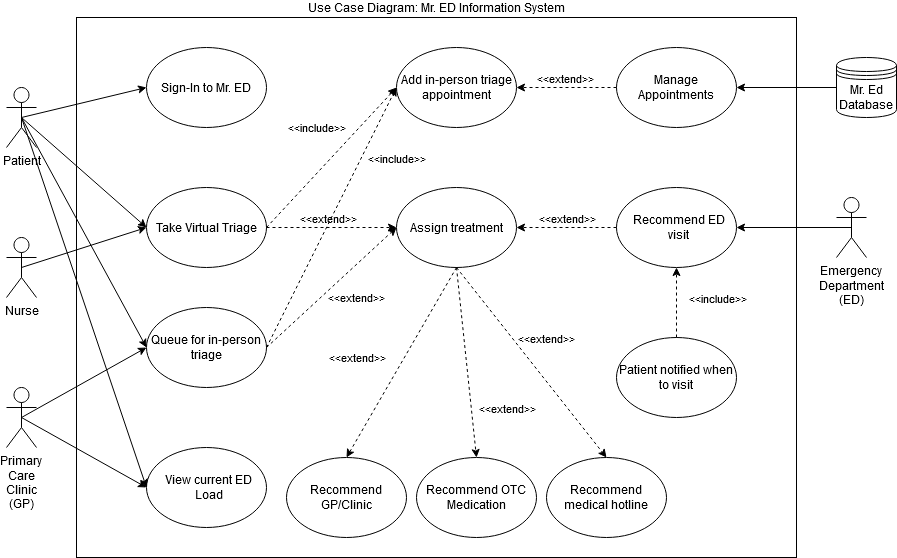

The diagram above was exported from draw.io. Its source (the exported page's mxGraphModel, read from the mxfile embedded in the PNG):
<mxGraphModel dx="2074" dy="1114" grid="1" gridSize="10" guides="1" tooltips="1" connect="1" arrows="1" fold="1" page="1" pageScale="1" pageWidth="1100" pageHeight="850" background="#ffffff" math="0" shadow="0">
  <root>
    <mxCell id="0" />
    <mxCell id="1" parent="0" />
    <mxCell id="omGePrB9fN8i9XB3mN5Z-26" value="Use Case Diagram: Mr. ED Information System" style="rounded=0;whiteSpace=wrap;html=1;labelPosition=center;verticalLabelPosition=top;align=center;verticalAlign=bottom;" vertex="1" parent="1">
      <mxGeometry x="150" y="40" width="720" height="540" as="geometry" />
    </mxCell>
    <mxCell id="omGePrB9fN8i9XB3mN5Z-1" value="Patient" style="shape=umlActor;verticalLabelPosition=bottom;verticalAlign=top;html=1;" vertex="1" parent="1">
      <mxGeometry x="80" y="110" width="30" height="60" as="geometry" />
    </mxCell>
    <mxCell id="omGePrB9fN8i9XB3mN5Z-2" value="Nurse" style="shape=umlActor;verticalLabelPosition=bottom;verticalAlign=top;html=1;" vertex="1" parent="1">
      <mxGeometry x="80" y="260" width="30" height="60" as="geometry" />
    </mxCell>
    <mxCell id="omGePrB9fN8i9XB3mN5Z-3" value="Primary Care Clinic (GP)" style="shape=umlActor;verticalLabelPosition=bottom;verticalAlign=top;whiteSpace=wrap;html=1;" vertex="1" parent="1">
      <mxGeometry x="80" y="410" width="30" height="60" as="geometry" />
    </mxCell>
    <mxCell id="omGePrB9fN8i9XB3mN5Z-5" value="Sign-In to Mr. ED" style="ellipse;whiteSpace=wrap;html=1;" vertex="1" parent="1">
      <mxGeometry x="220" y="70" width="120" height="80" as="geometry" />
    </mxCell>
    <mxCell id="omGePrB9fN8i9XB3mN5Z-6" value="Take Virtual Triage" style="ellipse;whiteSpace=wrap;html=1;" vertex="1" parent="1">
      <mxGeometry x="220" y="210" width="120" height="80" as="geometry" />
    </mxCell>
    <mxCell id="omGePrB9fN8i9XB3mN5Z-7" value="Queue for in-person triage" style="ellipse;whiteSpace=wrap;html=1;" vertex="1" parent="1">
      <mxGeometry x="220" y="330" width="120" height="80" as="geometry" />
    </mxCell>
    <mxCell id="omGePrB9fN8i9XB3mN5Z-8" value="View current ED Load" style="ellipse;whiteSpace=wrap;html=1;spacingLeft=5;" vertex="1" parent="1">
      <mxGeometry x="220" y="470" width="120" height="80" as="geometry" />
    </mxCell>
    <mxCell id="omGePrB9fN8i9XB3mN5Z-9" value="Assign treatment" style="ellipse;whiteSpace=wrap;html=1;" vertex="1" parent="1">
      <mxGeometry x="470" y="210" width="120" height="80" as="geometry" />
    </mxCell>
    <mxCell id="omGePrB9fN8i9XB3mN5Z-10" value="Add in-person triage appointment" style="ellipse;whiteSpace=wrap;html=1;" vertex="1" parent="1">
      <mxGeometry x="470" y="70" width="120" height="80" as="geometry" />
    </mxCell>
    <mxCell id="omGePrB9fN8i9XB3mN5Z-11" value="Manage Appointments" style="ellipse;whiteSpace=wrap;html=1;" vertex="1" parent="1">
      <mxGeometry x="690" y="70" width="120" height="80" as="geometry" />
    </mxCell>
    <mxCell id="omGePrB9fN8i9XB3mN5Z-12" value="Recommend ED visit" style="ellipse;whiteSpace=wrap;html=1;spacingLeft=5;" vertex="1" parent="1">
      <mxGeometry x="690" y="210" width="120" height="80" as="geometry" />
    </mxCell>
    <mxCell id="omGePrB9fN8i9XB3mN5Z-13" value="Patient notified when to visit" style="ellipse;whiteSpace=wrap;html=1;" vertex="1" parent="1">
      <mxGeometry x="690" y="360" width="120" height="80" as="geometry" />
    </mxCell>
    <mxCell id="omGePrB9fN8i9XB3mN5Z-14" value="Recommend GP/Clinic" style="ellipse;whiteSpace=wrap;html=1;" vertex="1" parent="1">
      <mxGeometry x="360" y="480" width="120" height="80" as="geometry" />
    </mxCell>
    <mxCell id="omGePrB9fN8i9XB3mN5Z-15" value="Recommend OTC Medication" style="ellipse;whiteSpace=wrap;html=1;" vertex="1" parent="1">
      <mxGeometry x="490" y="480" width="120" height="80" as="geometry" />
    </mxCell>
    <mxCell id="omGePrB9fN8i9XB3mN5Z-16" value="Recommend medical hotline" style="ellipse;whiteSpace=wrap;html=1;" vertex="1" parent="1">
      <mxGeometry x="620" y="480" width="120" height="80" as="geometry" />
    </mxCell>
    <mxCell id="omGePrB9fN8i9XB3mN5Z-18" value="" style="endArrow=classic;html=1;rounded=0;exitX=0.5;exitY=0.5;exitDx=0;exitDy=0;exitPerimeter=0;entryX=0;entryY=0.5;entryDx=0;entryDy=0;endFill=1;" edge="1" parent="1" source="omGePrB9fN8i9XB3mN5Z-1" target="omGePrB9fN8i9XB3mN5Z-5">
      <mxGeometry width="50" height="50" relative="1" as="geometry">
        <mxPoint x="120" y="140" as="sourcePoint" />
        <mxPoint x="170" y="90" as="targetPoint" />
      </mxGeometry>
    </mxCell>
    <mxCell id="omGePrB9fN8i9XB3mN5Z-19" value="" style="endArrow=classic;html=1;rounded=0;exitX=0.5;exitY=0.5;exitDx=0;exitDy=0;exitPerimeter=0;entryX=0;entryY=0.5;entryDx=0;entryDy=0;endFill=1;" edge="1" parent="1" source="omGePrB9fN8i9XB3mN5Z-2" target="omGePrB9fN8i9XB3mN5Z-6">
      <mxGeometry width="50" height="50" relative="1" as="geometry">
        <mxPoint x="105" y="150" as="sourcePoint" />
        <mxPoint x="230" y="120" as="targetPoint" />
      </mxGeometry>
    </mxCell>
    <mxCell id="omGePrB9fN8i9XB3mN5Z-20" value="" style="endArrow=classic;html=1;rounded=0;exitX=0.5;exitY=0.5;exitDx=0;exitDy=0;exitPerimeter=0;entryX=0;entryY=0.5;entryDx=0;entryDy=0;endFill=1;" edge="1" parent="1" source="omGePrB9fN8i9XB3mN5Z-3" target="omGePrB9fN8i9XB3mN5Z-7">
      <mxGeometry width="50" height="50" relative="1" as="geometry">
        <mxPoint x="115" y="160" as="sourcePoint" />
        <mxPoint x="240" y="130" as="targetPoint" />
      </mxGeometry>
    </mxCell>
    <mxCell id="omGePrB9fN8i9XB3mN5Z-21" value="" style="endArrow=classic;html=1;rounded=0;exitX=0.5;exitY=0.5;exitDx=0;exitDy=0;exitPerimeter=0;entryX=0;entryY=0.5;entryDx=0;entryDy=0;endFill=1;" edge="1" parent="1" source="omGePrB9fN8i9XB3mN5Z-1" target="omGePrB9fN8i9XB3mN5Z-6">
      <mxGeometry width="50" height="50" relative="1" as="geometry">
        <mxPoint x="125" y="170" as="sourcePoint" />
        <mxPoint x="250" y="140" as="targetPoint" />
      </mxGeometry>
    </mxCell>
    <mxCell id="omGePrB9fN8i9XB3mN5Z-22" value="" style="endArrow=classic;html=1;rounded=0;exitX=0.5;exitY=0.5;exitDx=0;exitDy=0;exitPerimeter=0;entryX=0;entryY=0.5;entryDx=0;entryDy=0;endFill=1;" edge="1" parent="1" source="omGePrB9fN8i9XB3mN5Z-1" target="omGePrB9fN8i9XB3mN5Z-7">
      <mxGeometry width="50" height="50" relative="1" as="geometry">
        <mxPoint x="135" y="180" as="sourcePoint" />
        <mxPoint x="260" y="150" as="targetPoint" />
      </mxGeometry>
    </mxCell>
    <mxCell id="omGePrB9fN8i9XB3mN5Z-23" value="" style="endArrow=classic;html=1;rounded=0;dashed=1;exitX=1;exitY=0.5;exitDx=0;exitDy=0;entryX=0;entryY=0.5;entryDx=0;entryDy=0;" edge="1" parent="1" source="omGePrB9fN8i9XB3mN5Z-6" target="omGePrB9fN8i9XB3mN5Z-9">
      <mxGeometry width="50" height="50" relative="1" as="geometry">
        <mxPoint x="370" y="200" as="sourcePoint" />
        <mxPoint x="420" y="150" as="targetPoint" />
      </mxGeometry>
    </mxCell>
    <mxCell id="omGePrB9fN8i9XB3mN5Z-50" value="&amp;lt;&amp;lt;extend&amp;gt;&amp;gt;" style="edgeLabel;html=1;align=center;verticalAlign=middle;resizable=0;points=[];" vertex="1" connectable="0" parent="omGePrB9fN8i9XB3mN5Z-23">
      <mxGeometry x="0.3626" y="-1" relative="1" as="geometry">
        <mxPoint x="-28" y="-11" as="offset" />
      </mxGeometry>
    </mxCell>
    <mxCell id="omGePrB9fN8i9XB3mN5Z-24" value="" style="endArrow=classic;html=1;rounded=0;dashed=1;entryX=0;entryY=0.5;entryDx=0;entryDy=0;exitX=1;exitY=0.5;exitDx=0;exitDy=0;" edge="1" parent="1" source="omGePrB9fN8i9XB3mN5Z-6" target="omGePrB9fN8i9XB3mN5Z-10">
      <mxGeometry width="50" height="50" relative="1" as="geometry">
        <mxPoint x="299.9999999999802" y="20" as="sourcePoint" />
        <mxPoint x="439.9999999999957" y="230" as="targetPoint" />
      </mxGeometry>
    </mxCell>
    <mxCell id="omGePrB9fN8i9XB3mN5Z-49" value="&amp;lt;&amp;lt;include&amp;gt;&amp;gt;" style="edgeLabel;html=1;align=center;verticalAlign=middle;resizable=0;points=[];" vertex="1" connectable="0" parent="omGePrB9fN8i9XB3mN5Z-24">
      <mxGeometry x="0.2636" y="-2" relative="1" as="geometry">
        <mxPoint x="-34" y="-13" as="offset" />
      </mxGeometry>
    </mxCell>
    <mxCell id="omGePrB9fN8i9XB3mN5Z-25" value="" style="endArrow=classic;html=1;rounded=0;dashed=1;entryX=0;entryY=0.5;entryDx=0;entryDy=0;exitX=1;exitY=0.5;exitDx=0;exitDy=0;" edge="1" parent="1" source="omGePrB9fN8i9XB3mN5Z-7" target="omGePrB9fN8i9XB3mN5Z-10">
      <mxGeometry width="50" height="50" relative="1" as="geometry">
        <mxPoint x="340" y="110" as="sourcePoint" />
        <mxPoint x="490" y="130" as="targetPoint" />
      </mxGeometry>
    </mxCell>
    <mxCell id="omGePrB9fN8i9XB3mN5Z-51" value="&amp;lt;&amp;lt;include&amp;gt;&amp;gt;" style="edgeLabel;html=1;align=center;verticalAlign=middle;resizable=0;points=[];" vertex="1" connectable="0" parent="omGePrB9fN8i9XB3mN5Z-25">
      <mxGeometry x="-0.2026" relative="1" as="geometry">
        <mxPoint x="78" y="-86" as="offset" />
      </mxGeometry>
    </mxCell>
    <mxCell id="omGePrB9fN8i9XB3mN5Z-27" value="" style="endArrow=classic;html=1;rounded=0;dashed=1;exitX=0;exitY=0.5;exitDx=0;exitDy=0;entryX=1;entryY=0.5;entryDx=0;entryDy=0;labelPosition=center;verticalLabelPosition=top;align=center;verticalAlign=bottom;" edge="1" parent="1" source="omGePrB9fN8i9XB3mN5Z-11" target="omGePrB9fN8i9XB3mN5Z-10">
      <mxGeometry width="50" height="50" relative="1" as="geometry">
        <mxPoint x="370" y="280" as="sourcePoint" />
        <mxPoint x="500" y="140" as="targetPoint" />
      </mxGeometry>
    </mxCell>
    <mxCell id="omGePrB9fN8i9XB3mN5Z-39" value="&amp;lt;&amp;lt;extend&amp;gt;&amp;gt;" style="edgeLabel;html=1;align=center;verticalAlign=middle;resizable=0;points=[];" vertex="1" connectable="0" parent="omGePrB9fN8i9XB3mN5Z-27">
      <mxGeometry x="0.0467" y="1" relative="1" as="geometry">
        <mxPoint y="-11" as="offset" />
      </mxGeometry>
    </mxCell>
    <mxCell id="omGePrB9fN8i9XB3mN5Z-28" value="" style="endArrow=classic;html=1;rounded=0;dashed=1;exitX=0;exitY=0.5;exitDx=0;exitDy=0;entryX=1;entryY=0.5;entryDx=0;entryDy=0;" edge="1" parent="1" source="omGePrB9fN8i9XB3mN5Z-12" target="omGePrB9fN8i9XB3mN5Z-9">
      <mxGeometry width="50" height="50" relative="1" as="geometry">
        <mxPoint x="380" y="290" as="sourcePoint" />
        <mxPoint x="510" y="150" as="targetPoint" />
      </mxGeometry>
    </mxCell>
    <mxCell id="omGePrB9fN8i9XB3mN5Z-40" value="&amp;lt;&amp;lt;extend&amp;gt;&amp;gt;" style="edgeLabel;html=1;align=center;verticalAlign=middle;resizable=0;points=[];" vertex="1" connectable="0" parent="omGePrB9fN8i9XB3mN5Z-28">
      <mxGeometry x="0.22" y="1" relative="1" as="geometry">
        <mxPoint x="11" y="-11" as="offset" />
      </mxGeometry>
    </mxCell>
    <mxCell id="omGePrB9fN8i9XB3mN5Z-29" value="" style="endArrow=classic;html=1;rounded=0;dashed=1;exitX=0.5;exitY=0;exitDx=0;exitDy=0;entryX=0.5;entryY=1;entryDx=0;entryDy=0;" edge="1" parent="1" source="omGePrB9fN8i9XB3mN5Z-13" target="omGePrB9fN8i9XB3mN5Z-12">
      <mxGeometry width="50" height="50" relative="1" as="geometry">
        <mxPoint x="390" y="300" as="sourcePoint" />
        <mxPoint x="520" y="160" as="targetPoint" />
      </mxGeometry>
    </mxCell>
    <mxCell id="omGePrB9fN8i9XB3mN5Z-41" value="&amp;lt;&amp;lt;include&amp;gt;&amp;gt;" style="edgeLabel;html=1;align=center;verticalAlign=middle;resizable=0;points=[];" vertex="1" connectable="0" parent="omGePrB9fN8i9XB3mN5Z-29">
      <mxGeometry x="0.2109" y="-1" relative="1" as="geometry">
        <mxPoint x="39" y="2" as="offset" />
      </mxGeometry>
    </mxCell>
    <mxCell id="omGePrB9fN8i9XB3mN5Z-30" value="" style="endArrow=classic;html=1;rounded=0;dashed=1;exitX=0.5;exitY=1;exitDx=0;exitDy=0;entryX=0.5;entryY=0;entryDx=0;entryDy=0;" edge="1" parent="1" source="omGePrB9fN8i9XB3mN5Z-9" target="omGePrB9fN8i9XB3mN5Z-16">
      <mxGeometry width="50" height="50" relative="1" as="geometry">
        <mxPoint x="400" y="310" as="sourcePoint" />
        <mxPoint x="530" y="170" as="targetPoint" />
      </mxGeometry>
    </mxCell>
    <mxCell id="omGePrB9fN8i9XB3mN5Z-43" value="&amp;lt;&amp;lt;extend&amp;gt;&amp;gt;" style="edgeLabel;html=1;align=center;verticalAlign=middle;resizable=0;points=[];" vertex="1" connectable="0" parent="omGePrB9fN8i9XB3mN5Z-30">
      <mxGeometry x="-0.0991" y="-1" relative="1" as="geometry">
        <mxPoint x="23" y="-16" as="offset" />
      </mxGeometry>
    </mxCell>
    <mxCell id="omGePrB9fN8i9XB3mN5Z-31" value="" style="endArrow=classic;html=1;rounded=0;dashed=1;entryX=0.5;entryY=0;entryDx=0;entryDy=0;" edge="1" parent="1" target="omGePrB9fN8i9XB3mN5Z-15">
      <mxGeometry width="50" height="50" relative="1" as="geometry">
        <mxPoint x="530" y="290" as="sourcePoint" />
        <mxPoint x="690" y="490" as="targetPoint" />
      </mxGeometry>
    </mxCell>
    <mxCell id="omGePrB9fN8i9XB3mN5Z-44" value="&amp;lt;&amp;lt;extend&amp;gt;&amp;gt;" style="edgeLabel;html=1;align=center;verticalAlign=middle;resizable=0;points=[];" vertex="1" connectable="0" parent="omGePrB9fN8i9XB3mN5Z-31">
      <mxGeometry x="0.1548" y="2" relative="1" as="geometry">
        <mxPoint x="37" y="31" as="offset" />
      </mxGeometry>
    </mxCell>
    <mxCell id="omGePrB9fN8i9XB3mN5Z-32" value="" style="endArrow=classic;html=1;rounded=0;dashed=1;exitX=0.5;exitY=1;exitDx=0;exitDy=0;entryX=0.5;entryY=0;entryDx=0;entryDy=0;" edge="1" parent="1" source="omGePrB9fN8i9XB3mN5Z-9" target="omGePrB9fN8i9XB3mN5Z-14">
      <mxGeometry width="50" height="50" relative="1" as="geometry">
        <mxPoint x="550" y="310" as="sourcePoint" />
        <mxPoint x="700" y="500" as="targetPoint" />
      </mxGeometry>
    </mxCell>
    <mxCell id="omGePrB9fN8i9XB3mN5Z-48" value="&amp;lt;&amp;lt;extend&amp;gt;&amp;gt;" style="edgeLabel;html=1;align=center;verticalAlign=middle;resizable=0;points=[];" vertex="1" connectable="0" parent="omGePrB9fN8i9XB3mN5Z-32">
      <mxGeometry x="-0.1676" y="-1" relative="1" as="geometry">
        <mxPoint x="-53" y="11" as="offset" />
      </mxGeometry>
    </mxCell>
    <mxCell id="omGePrB9fN8i9XB3mN5Z-34" value="" style="endArrow=classic;html=1;rounded=0;exitX=0.5;exitY=0.5;exitDx=0;exitDy=0;exitPerimeter=0;entryX=0;entryY=0.5;entryDx=0;entryDy=0;endFill=1;" edge="1" parent="1" source="omGePrB9fN8i9XB3mN5Z-3" target="omGePrB9fN8i9XB3mN5Z-8">
      <mxGeometry width="50" height="50" relative="1" as="geometry">
        <mxPoint x="160" y="480" as="sourcePoint" />
        <mxPoint x="210" y="430" as="targetPoint" />
      </mxGeometry>
    </mxCell>
    <mxCell id="omGePrB9fN8i9XB3mN5Z-35" value="Emergency Department (ED)" style="shape=umlActor;verticalLabelPosition=bottom;verticalAlign=top;html=1;whiteSpace=wrap;" vertex="1" parent="1">
      <mxGeometry x="910" y="220" width="30" height="60" as="geometry" />
    </mxCell>
    <mxCell id="omGePrB9fN8i9XB3mN5Z-36" value="" style="endArrow=classic;endFill=1;endSize=6;html=1;rounded=0;entryX=1;entryY=0.5;entryDx=0;entryDy=0;exitX=0.5;exitY=0.5;exitDx=0;exitDy=0;exitPerimeter=0;" edge="1" parent="1" source="omGePrB9fN8i9XB3mN5Z-35" target="omGePrB9fN8i9XB3mN5Z-12">
      <mxGeometry width="160" relative="1" as="geometry">
        <mxPoint x="820" y="300" as="sourcePoint" />
        <mxPoint x="980" y="300" as="targetPoint" />
      </mxGeometry>
    </mxCell>
    <mxCell id="omGePrB9fN8i9XB3mN5Z-37" value="Mr. Ed Database" style="shape=datastore;whiteSpace=wrap;html=1;" vertex="1" parent="1">
      <mxGeometry x="910" y="80" width="60" height="60" as="geometry" />
    </mxCell>
    <mxCell id="omGePrB9fN8i9XB3mN5Z-38" value="" style="endArrow=classic;endFill=1;endSize=6;html=1;rounded=0;entryX=1;entryY=0.5;entryDx=0;entryDy=0;exitX=0;exitY=0.5;exitDx=0;exitDy=0;" edge="1" parent="1" source="omGePrB9fN8i9XB3mN5Z-37" target="omGePrB9fN8i9XB3mN5Z-11">
      <mxGeometry width="160" relative="1" as="geometry">
        <mxPoint x="935" y="260" as="sourcePoint" />
        <mxPoint x="820" y="260" as="targetPoint" />
      </mxGeometry>
    </mxCell>
    <mxCell id="omGePrB9fN8i9XB3mN5Z-45" value="" style="endArrow=classic;html=1;rounded=0;exitX=0.5;exitY=0.5;exitDx=0;exitDy=0;exitPerimeter=0;entryX=0;entryY=0.5;entryDx=0;entryDy=0;endFill=1;" edge="1" parent="1" source="omGePrB9fN8i9XB3mN5Z-1" target="omGePrB9fN8i9XB3mN5Z-8">
      <mxGeometry width="50" height="50" relative="1" as="geometry">
        <mxPoint x="105" y="150" as="sourcePoint" />
        <mxPoint x="230" y="380" as="targetPoint" />
      </mxGeometry>
    </mxCell>
    <mxCell id="omGePrB9fN8i9XB3mN5Z-46" value="" style="endArrow=classic;html=1;rounded=0;dashed=1;exitX=1;exitY=0.5;exitDx=0;exitDy=0;" edge="1" parent="1" source="omGePrB9fN8i9XB3mN5Z-7">
      <mxGeometry width="50" height="50" relative="1" as="geometry">
        <mxPoint x="350" y="120" as="sourcePoint" />
        <mxPoint x="470" y="250" as="targetPoint" />
      </mxGeometry>
    </mxCell>
    <mxCell id="omGePrB9fN8i9XB3mN5Z-47" value="&amp;lt;&amp;lt;extend&amp;gt;&amp;gt;" style="edgeLabel;html=1;align=center;verticalAlign=middle;resizable=0;points=[];" vertex="1" connectable="0" parent="omGePrB9fN8i9XB3mN5Z-46">
      <mxGeometry x="0.0154" y="-1" relative="1" as="geometry">
        <mxPoint x="23" y="10" as="offset" />
      </mxGeometry>
    </mxCell>
  </root>
</mxGraphModel>